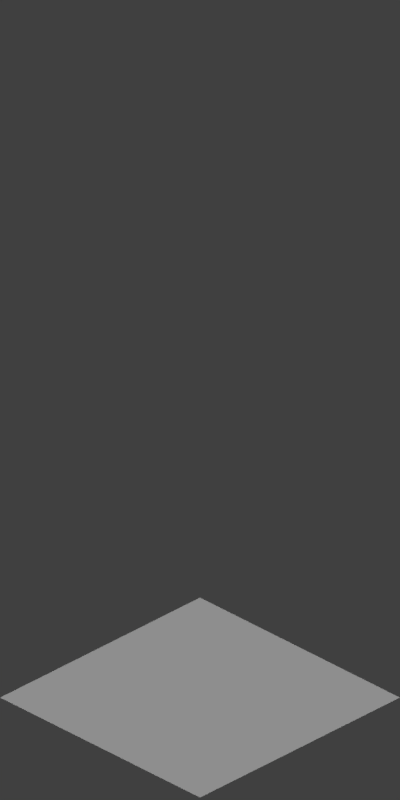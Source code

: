 # Source: TemplateLightSetup.blend  (saved by Blender 2.79.0; exported with 4.5.12 LTS)
import bpy
from mathutils import Matrix  # noqa: F401  (used for matrix-valued properties, if any)

bpy.ops.wm.read_factory_settings(use_empty=True)
scene = bpy.context.scene
scene.name = 'Scene'

# ---- collections
col_collection_1 = bpy.data.collections.new('Collection 1'); scene.collection.children.link(col_collection_1)

# ---- materials (node trees are filled in below, after node groups)
mat_material = bpy.data.materials.new('Material')
mat_material.alpha_threshold = 0.0
mat_material.use_transparent_shadow = False
mat_material.preview_render_type = 'CUBE'
mat_material.roughness = 0.5
mat_material.specular_intensity = 0.0
mat_material_001 = bpy.data.materials.new('Material.001')
mat_material_001.alpha_threshold = 0.0
mat_material_001.use_transparent_shadow = False
mat_material_001.preview_render_type = 'CUBE'
mat_material_001.roughness = 0.5
mat_material_001.specular_intensity = 0.0
mat_material_003 = bpy.data.materials.new('Material.003')
mat_material_003.alpha_threshold = 0.0
mat_material_003.use_transparent_shadow = False
mat_material_003.preview_render_type = 'CUBE'
mat_material_003.roughness = 0.5
mat_material_003.specular_intensity = 0.0
mat_material_004 = bpy.data.materials.new('Material.004')
mat_material_004.alpha_threshold = 0.0
mat_material_004.use_transparent_shadow = False
mat_material_004.preview_render_type = 'CUBE'
mat_material_004.roughness = 0.5
mat_material_004.specular_intensity = 0.0
mat_material_005 = bpy.data.materials.new('Material.005')
mat_material_005.alpha_threshold = 0.0
mat_material_005.use_transparent_shadow = False
mat_material_005.preview_render_type = 'CUBE'
mat_material_005.roughness = 0.5
mat_material_005.specular_intensity = 0.0
mat_blue = bpy.data.materials.new('Blue')
mat_blue.alpha_threshold = 0.0
mat_blue.use_transparent_shadow = False
mat_blue.roughness = 0.5
mat_blue.specular_intensity = 0.0
mat_blue_005 = bpy.data.materials.new('Blue.005')
mat_blue_005.alpha_threshold = 0.0
mat_blue_005.use_transparent_shadow = False
mat_blue_005.roughness = 0.5
mat_blue_005.specular_intensity = 0.0
mat_blue_006 = bpy.data.materials.new('Blue.006')
mat_blue_006.alpha_threshold = 0.0
mat_blue_006.use_transparent_shadow = False
mat_blue_006.roughness = 0.5
mat_blue_006.specular_intensity = 0.0
mat_blue_007 = bpy.data.materials.new('Blue.007')
mat_blue_007.alpha_threshold = 0.0
mat_blue_007.use_transparent_shadow = False
mat_blue_007.roughness = 0.5
mat_blue_007.specular_intensity = 0.0
mat_blue_008 = bpy.data.materials.new('Blue.008')
mat_blue_008.alpha_threshold = 0.0
mat_blue_008.use_transparent_shadow = False
mat_blue_008.roughness = 0.5
mat_blue_008.specular_intensity = 0.0
mat_green = bpy.data.materials.new('Green')
mat_green.alpha_threshold = 0.0
mat_green.use_transparent_shadow = False
mat_green.roughness = 0.5
mat_green.specular_intensity = 1.0
mat_green_001 = bpy.data.materials.new('Green.001')
mat_green_001.alpha_threshold = 0.0
mat_green_001.use_transparent_shadow = False
mat_green_001.roughness = 0.5
mat_green_001.specular_intensity = 1.0
mat_green_002 = bpy.data.materials.new('Green.002')
mat_green_002.alpha_threshold = 0.0
mat_green_002.use_transparent_shadow = False
mat_green_002.roughness = 0.5
mat_green_002.specular_intensity = 1.0
mat_green_003 = bpy.data.materials.new('Green.003')
mat_green_003.alpha_threshold = 0.0
mat_green_003.use_transparent_shadow = False
mat_green_003.roughness = 0.5
mat_green_003.specular_intensity = 1.0
mat_green_004 = bpy.data.materials.new('Green.004')
mat_green_004.alpha_threshold = 0.0
mat_green_004.use_transparent_shadow = False
mat_green_004.roughness = 0.5
mat_green_004.specular_intensity = 1.0
mat_material_002 = bpy.data.materials.new('Material.002')
mat_material_002.alpha_threshold = 0.0
mat_material_002.use_transparent_shadow = False
mat_material_002.diffuse_color = (1.0, 1.0, 1.0, 1.0)
mat_material_002.roughness = 0.5
mat_material_002.specular_intensity = 0.0

# ---- material node trees

# ---- world
world_world = bpy.data.worlds.new('World'); scene.world = world_world
world_world.color = (0.05088, 0.05088, 0.05088)
world_world.use_sun_shadow = False
world_world.sun_shadow_jitter_overblur = 0.0
world_world.cycles.sampling_method = 'MANUAL'

# ---- cameras
cam_camera = bpy.data.cameras.new('Camera')
cam_camera.type = 'ORTHO'
cam_camera.clip_end = 100.0
cam_camera.lens = 35.0
cam_camera.sensor_width = 32.0
cam_camera.sensor_height = 18.0
cam_camera.ortho_scale = 5.66
cam_camera.dof.focus_distance = 0.0
cam_camera.dof.aperture_fstop = 128.0

# ---- lights
light_sun_003 = bpy.data.lights.new('Sun.003', 'SUN')
light_sun_003.transmission_factor = 0.0
light_sun_003.use_shadow = False
light_sun_003.angle = 0.1993
light_sun_003.energy = 0.1
light_sun_003.shadow_buffer_clip_start = 0.5
light_sun_003.shadow_soft_size = 0.1
light_sun_003.shadow_cascade_max_distance = 1000.0
light_sun_002 = bpy.data.lights.new('Sun.002', 'SUN')
light_sun_002.transmission_factor = 0.0
light_sun_002.use_shadow = False
light_sun_002.angle = 0.1993
light_sun_002.energy = 0.1
light_sun_002.shadow_buffer_clip_start = 0.5
light_sun_002.shadow_soft_size = 0.1
light_sun_002.shadow_cascade_max_distance = 1000.0
light_sun_001 = bpy.data.lights.new('Sun.001', 'SUN')
light_sun_001.transmission_factor = 0.0
light_sun_001.use_shadow = False
light_sun_001.angle = 0.1993
light_sun_001.energy = 0.1
light_sun_001.shadow_buffer_clip_start = 0.5
light_sun_001.shadow_soft_size = 0.1
light_sun_001.shadow_cascade_max_distance = 1000.0
light_sun = bpy.data.lights.new('Sun', 'SUN')
light_sun.transmission_factor = 0.0
light_sun.angle = 0.1993
light_sun.energy = 1.5
light_sun.shadow_buffer_clip_start = 0.5
light_sun.shadow_soft_size = 0.1
light_sun.shadow_cascade_max_distance = 1000.0

# ---- meshes
me_cube_005 = bpy.data.meshes.new('Cube.005')
me_cube_005.from_pydata([(-1.0, -1.0, -1.0), (-1.0, -1.0, 1.0), (-1.0, 1.0, -1.0), (-1.0, 1.0, 1.0), (1.0, -1.0, -1.0), (1.0, -1.0, 1.0), (1.0, 1.0, -1.0), (1.0, 1.0, 1.0), (-1.0, -1.0, 3.0), (-1.0, 1.0, 3.0), (1.0, -1.0, 3.0), (1.0, 1.0, 3.0), (-1.0, -1.0, 5.0), (-1.0, 1.0, 5.0), (1.0, -1.0, 5.0), (1.0, 1.0, 5.0), (-1.0, -1.0, 7.0), (-1.0, 1.0, 7.0), (1.0, -1.0, 7.0), (1.0, 1.0, 7.0), (-1.0, -1.0, 9.0), (-1.0, 1.0, 9.0), (1.0, -1.0, 9.0), (1.0, 1.0, 9.0)], [], [(0, 1, 3, 2), (2, 3, 7, 6), (6, 7, 5, 4), (4, 5, 1, 0), (2, 6, 4, 0), (3, 1, 8, 9), (11, 9, 13, 15), (1, 5, 10, 8), (7, 3, 9, 11), (5, 7, 11, 10), (14, 15, 19, 18), (10, 11, 15, 14), (9, 8, 12, 13), (8, 10, 14, 12), (16, 18, 22, 20), (13, 12, 16, 17), (12, 14, 18, 16), (15, 13, 17, 19), (23, 21, 20, 22), (19, 17, 21, 23), (18, 19, 23, 22), (17, 16, 20, 21)])
me_cube_005.polygons.foreach_set('material_index', [0, 0, 0, 0, 0, 1, 2, 1, 1, 1, 3, 2, 2, 2, 4, 3, 3, 3, 4, 4, 4, 4])
me_cube_005.materials.append(mat_material)
me_cube_005.materials.append(mat_material_001)
me_cube_005.materials.append(mat_material_003)
me_cube_005.materials.append(mat_material_004)
me_cube_005.materials.append(mat_material_005)
me_cube_005.use_remesh_preserve_volume = False
me_cube_005.use_remesh_preserve_attributes = False
me_cube_005.use_mirror_vertex_groups = False
me_cube_005.update()
me_cube_004 = bpy.data.meshes.new('Cube.004')
me_cube_004.from_pydata([(-1.0, -1.0, -1.0), (-1.0, -1.0, 1.0), (-1.0, 1.0, -1.0), (-1.0, 1.0, 1.0), (1.0, -1.0, -1.0), (1.0, -1.0, 1.0), (1.0, 1.0, -1.0), (1.0, 1.0, 1.0), (-1.0, -1.0, 3.0), (-1.0, 1.0, 3.0), (1.0, -1.0, 3.0), (1.0, 1.0, 3.0), (-1.0, -1.0, 3.0), (-1.0, 1.0, 3.0), (1.0, -1.0, 3.0), (1.0, 1.0, 3.0)], [], [(0, 1, 3, 2), (2, 3, 7, 6), (6, 7, 5, 4), (4, 5, 1, 0), (2, 6, 4, 0), (7, 3, 9, 11), (1, 5, 10, 8), (3, 1, 8, 9), (5, 7, 11, 10), (10, 11, 15, 14), (12, 14, 15, 13), (9, 8, 12, 13), (8, 10, 14, 12), (11, 9, 13, 15)])
me_cube_004.materials.append(mat_blue)
me_cube_004.materials.append(mat_blue_005)
me_cube_004.materials.append(mat_blue_006)
me_cube_004.materials.append(mat_blue_007)
me_cube_004.materials.append(mat_blue_008)
me_cube_004.use_remesh_preserve_volume = False
me_cube_004.use_remesh_preserve_attributes = False
me_cube_004.use_mirror_vertex_groups = False
me_cube_004.update()
me_cube_003 = bpy.data.meshes.new('Cube.003')
me_cube_003.from_pydata([(-1.0, -1.0, -1.0), (-1.0, -1.0, 1.0), (-1.0, 1.0, -1.0), (-1.0, 1.0, 1.0), (1.0, -1.0, -1.0), (1.0, -1.0, 1.0), (1.0, 1.0, -1.0), (1.0, 1.0, 1.0), (-1.0, -1.0, 3.0), (-1.0, 1.0, 3.0), (1.0, -1.0, 3.0), (1.0, 1.0, 3.0), (-1.0, -1.0, 5.0), (-1.0, 1.0, 5.0), (1.0, -1.0, 5.0), (1.0, 1.0, 5.0), (-1.0, -1.0, 7.0), (-1.0, 1.0, 7.0), (1.0, -1.0, 7.0), (1.0, 1.0, 7.0), (-1.0, -1.0, 9.0), (-1.0, 1.0, 9.0), (1.0, -1.0, 9.0), (1.0, 1.0, 9.0)], [], [(0, 1, 3, 2), (2, 3, 7, 6), (6, 7, 5, 4), (4, 5, 1, 0), (2, 6, 4, 0), (5, 7, 11, 10), (9, 8, 12, 13), (3, 1, 8, 9), (1, 5, 10, 8), (7, 3, 9, 11), (14, 15, 19, 18), (8, 10, 14, 12), (11, 9, 13, 15), (10, 11, 15, 14), (16, 18, 22, 20), (13, 12, 16, 17), (12, 14, 18, 16), (15, 13, 17, 19), (23, 21, 20, 22), (19, 17, 21, 23), (18, 19, 23, 22), (17, 16, 20, 21)])
me_cube_003.polygons.foreach_set('material_index', [0, 0, 0, 0, 0, 1, 2, 1, 1, 1, 3, 2, 2, 2, 4, 3, 3, 3, 4, 4, 4, 4])
me_cube_003.materials.append(mat_green)
me_cube_003.materials.append(mat_green_001)
me_cube_003.materials.append(mat_green_002)
me_cube_003.materials.append(mat_green_003)
me_cube_003.materials.append(mat_green_004)
me_cube_003.use_remesh_preserve_volume = False
me_cube_003.use_remesh_preserve_attributes = False
me_cube_003.use_mirror_vertex_groups = False
me_cube_003.update()
me_cube = bpy.data.meshes.new('Cube')
me_cube.from_pydata([(-1.0, -1.0, -1.0), (-1.0, 1.0, -1.0), (1.0, -1.0, -1.0), (1.0, 1.0, -1.0)], [], [(3, 2, 0, 1)])
me_cube.materials.append(mat_green)
me_cube.materials.append(mat_blue)
me_cube.materials.append(mat_material_002)
me_cube.use_remesh_preserve_volume = False
me_cube.use_remesh_preserve_attributes = False
me_cube.use_mirror_vertex_groups = False
me_cube.update()

# ---- objects
ob_cube_003 = bpy.data.objects.new('Cube.003', me_cube_005)
ob_cube_002 = bpy.data.objects.new('Cube.002', me_cube_004)
ob_cube_001 = bpy.data.objects.new('Cube.001', me_cube_003)
ob_sun_003 = bpy.data.objects.new('Sun.003', light_sun_003)
ob_sun_002 = bpy.data.objects.new('Sun.002', light_sun_002)
ob_sun_001 = bpy.data.objects.new('Sun.001', light_sun_001)
ob_sun = bpy.data.objects.new('Sun', light_sun)
ob_cube = bpy.data.objects.new('Cube', me_cube)
ob_camera = bpy.data.objects.new('Camera', cam_camera)

# ---- transforms, parenting, visibility, modifiers, constraints
ob_cube_003.location = (0.0, 0.0, -0.5)
ob_cube_003.scale = (0.5, 0.5, 0.5)
ob_cube_003.hide_viewport = True
ob_cube_003.hide_render = True
ob_cube_003.lineart.crease_threshold = 0.0
ob_cube_002.location = (0.0, 0.0, -0.5)
ob_cube_002.scale = (0.5, 0.5, 0.5)
ob_cube_002.hide_viewport = True
ob_cube_002.hide_render = True
ob_cube_002.lineart.crease_threshold = 0.0
ob_cube_001.location = (0.0, 0.0, -0.5)
ob_cube_001.scale = (0.5, 0.5, 0.5)
ob_cube_001.hide_viewport = True
ob_cube_001.hide_render = True
ob_cube_001.lineart.crease_threshold = 0.0
ob_sun_003.location = (-10.0, 10.0, 10.0)
ob_sun_003.rotation_euler = (-1.047, 0.0, 0.7854)
ob_sun_003.lineart.crease_threshold = 0.0
ob_sun_002.location = (10.0, -10.0, 10.0)
ob_sun_002.rotation_euler = (-1.047, 0.0, -2.356)
ob_sun_002.lineart.crease_threshold = 0.0
ob_sun_001.location = (10.0, 10.0, 10.0)
ob_sun_001.rotation_euler = (-1.047, 0.0, -0.7854)
ob_sun_001.lineart.crease_threshold = 0.0
ob_sun.location = (-10.0, -10.0, 10.0)
ob_sun.rotation_euler = (1.047, 0.0, -0.7854)
ob_sun.lineart.crease_threshold = 0.0
ob_cube.location = (0.0, 0.0, 0.0)
ob_cube.lineart.crease_threshold = 0.0
ob_camera.location = (10.0, -10.0, 9.6)
ob_camera.rotation_euler = (1.047, 0.0, 0.7854)
ob_camera.lock_rotations_4d = False
ob_camera.empty_display_type = 'ARROWS'
ob_camera.color = (0.0, 0.0, 0.0, 0.0)
ob_camera.display_type = 'WIRE'
ob_camera.lineart.crease_threshold = 0.0

# ---- collection membership
col_collection_1.objects.link(ob_cube_003)
col_collection_1.objects.link(ob_cube_002)
col_collection_1.objects.link(ob_cube_001)
col_collection_1.objects.link(ob_sun_003)
col_collection_1.objects.link(ob_sun_002)
col_collection_1.objects.link(ob_sun_001)
col_collection_1.objects.link(ob_sun)
col_collection_1.objects.link(ob_cube)
col_collection_1.objects.link(ob_camera)

# ---- scene / render settings (as saved in the file)
scene.camera = ob_camera
scene.frame_start = 1; scene.frame_end = 50; scene.frame_set(1)
scene.render.engine = 'BLENDER_EEVEE_NEXT'
scene.render.resolution_x = 128
scene.render.resolution_y = 256
scene.render.fps = 10
scene.render.dither_intensity = 0.0
scene.render.film_transparent = True
scene.render.line_thickness = 0.3
scene.cycles.use_denoising = False
scene.cycles.samples = 128
scene.cycles.sampling_pattern = 'TABULATED_SOBOL'
scene.cycles.use_adaptive_sampling = False
scene.cycles.use_light_tree = False
scene.cycles.blur_glossy = 0.0
scene.cycles.sample_clamp_indirect = 0.0
scene.view_settings.view_transform = 'Standard'
bpy.context.view_layer.update()
